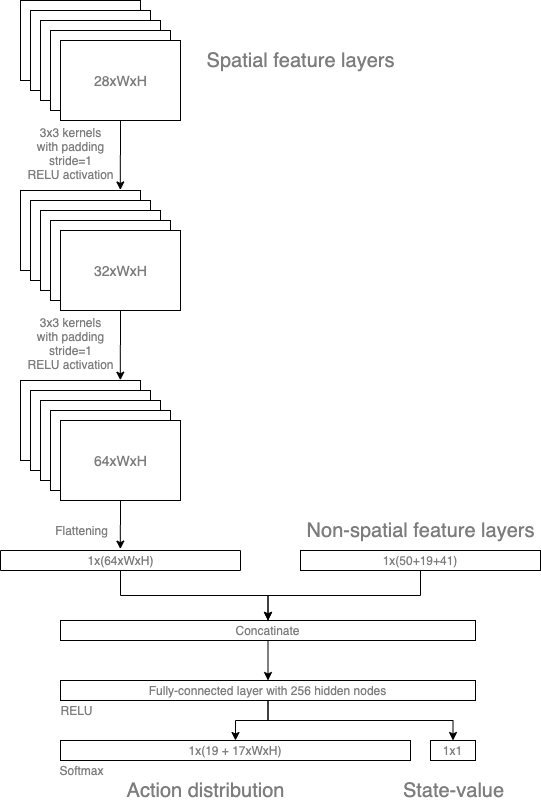

The diagram above was exported from draw.io. Its source (the exported page's mxGraphModel, read from the mxfile embedded in the PNG):
<mxGraphModel dx="1091" dy="644" grid="1" gridSize="10" guides="1" tooltips="1" connect="1" arrows="1" fold="1" page="1" pageScale="1" pageWidth="850" pageHeight="1100" math="0" shadow="0">
  <root>
    <mxCell id="PZ5buFcUeo1pEyRSdHlc-0" />
    <mxCell id="PZ5buFcUeo1pEyRSdHlc-1" parent="PZ5buFcUeo1pEyRSdHlc-0" />
    <mxCell id="PZ5buFcUeo1pEyRSdHlc-2" value="" style="rounded=0;whiteSpace=wrap;html=1;fontColor=#7D7D7D;align=center;" vertex="1" parent="PZ5buFcUeo1pEyRSdHlc-1">
      <mxGeometry x="100" y="150" width="120" height="80" as="geometry" />
    </mxCell>
    <mxCell id="PZ5buFcUeo1pEyRSdHlc-8" value="" style="rounded=0;whiteSpace=wrap;html=1;fontColor=#7D7D7D;align=center;" vertex="1" parent="PZ5buFcUeo1pEyRSdHlc-1">
      <mxGeometry x="110" y="160" width="120" height="80" as="geometry" />
    </mxCell>
    <mxCell id="PZ5buFcUeo1pEyRSdHlc-9" value="" style="rounded=0;whiteSpace=wrap;html=1;fontColor=#7D7D7D;align=center;" vertex="1" parent="PZ5buFcUeo1pEyRSdHlc-1">
      <mxGeometry x="120" y="170" width="120" height="80" as="geometry" />
    </mxCell>
    <mxCell id="PZ5buFcUeo1pEyRSdHlc-10" value="" style="rounded=0;whiteSpace=wrap;html=1;fontColor=#7D7D7D;align=center;" vertex="1" parent="PZ5buFcUeo1pEyRSdHlc-1">
      <mxGeometry x="130" y="180" width="120" height="80" as="geometry" />
    </mxCell>
    <mxCell id="PZ5buFcUeo1pEyRSdHlc-50" style="edgeStyle=orthogonalEdgeStyle;rounded=0;orthogonalLoop=1;jettySize=auto;html=1;exitX=0.5;exitY=1;exitDx=0;exitDy=0;entryX=0.832;entryY=-0.007;entryDx=0;entryDy=0;entryPerimeter=0;labelBackgroundColor=#CCCCCC;fontColor=#7D7D7D;" edge="1" parent="PZ5buFcUeo1pEyRSdHlc-1" source="PZ5buFcUeo1pEyRSdHlc-11" target="PZ5buFcUeo1pEyRSdHlc-15">
      <mxGeometry relative="1" as="geometry" />
    </mxCell>
    <mxCell id="PZ5buFcUeo1pEyRSdHlc-11" value="" style="rounded=0;whiteSpace=wrap;html=1;fontColor=#7D7D7D;align=center;" vertex="1" parent="PZ5buFcUeo1pEyRSdHlc-1">
      <mxGeometry x="140" y="190" width="120" height="80" as="geometry" />
    </mxCell>
    <mxCell id="PZ5buFcUeo1pEyRSdHlc-13" value="&lt;font style=&quot;font-size: 20px&quot;&gt;Spatial feature layers&lt;/font&gt;" style="text;html=1;align=center;verticalAlign=middle;resizable=0;points=[];autosize=1;fontColor=#7D7D7D;" vertex="1" parent="PZ5buFcUeo1pEyRSdHlc-1">
      <mxGeometry x="280" y="200" width="200" height="20" as="geometry" />
    </mxCell>
    <mxCell id="PZ5buFcUeo1pEyRSdHlc-15" value="" style="rounded=0;whiteSpace=wrap;html=1;fontColor=#7D7D7D;align=center;" vertex="1" parent="PZ5buFcUeo1pEyRSdHlc-1">
      <mxGeometry x="100" y="340" width="120" height="80" as="geometry" />
    </mxCell>
    <mxCell id="PZ5buFcUeo1pEyRSdHlc-16" value="" style="rounded=0;whiteSpace=wrap;html=1;fontColor=#7D7D7D;align=center;" vertex="1" parent="PZ5buFcUeo1pEyRSdHlc-1">
      <mxGeometry x="110" y="350" width="120" height="80" as="geometry" />
    </mxCell>
    <mxCell id="PZ5buFcUeo1pEyRSdHlc-17" value="" style="rounded=0;whiteSpace=wrap;html=1;fontColor=#7D7D7D;align=center;" vertex="1" parent="PZ5buFcUeo1pEyRSdHlc-1">
      <mxGeometry x="120" y="360" width="120" height="80" as="geometry" />
    </mxCell>
    <mxCell id="PZ5buFcUeo1pEyRSdHlc-18" value="" style="rounded=0;whiteSpace=wrap;html=1;fontColor=#7D7D7D;align=center;" vertex="1" parent="PZ5buFcUeo1pEyRSdHlc-1">
      <mxGeometry x="130" y="370" width="120" height="80" as="geometry" />
    </mxCell>
    <mxCell id="PZ5buFcUeo1pEyRSdHlc-49" style="edgeStyle=orthogonalEdgeStyle;rounded=0;orthogonalLoop=1;jettySize=auto;html=1;exitX=0.5;exitY=1;exitDx=0;exitDy=0;entryX=0.832;entryY=-0.004;entryDx=0;entryDy=0;entryPerimeter=0;labelBackgroundColor=#CCCCCC;fontColor=#7D7D7D;" edge="1" parent="PZ5buFcUeo1pEyRSdHlc-1" source="PZ5buFcUeo1pEyRSdHlc-19" target="PZ5buFcUeo1pEyRSdHlc-20">
      <mxGeometry relative="1" as="geometry" />
    </mxCell>
    <mxCell id="PZ5buFcUeo1pEyRSdHlc-19" value="" style="rounded=0;whiteSpace=wrap;html=1;fontColor=#7D7D7D;align=center;" vertex="1" parent="PZ5buFcUeo1pEyRSdHlc-1">
      <mxGeometry x="140" y="380" width="120" height="80" as="geometry" />
    </mxCell>
    <mxCell id="PZ5buFcUeo1pEyRSdHlc-20" value="" style="rounded=0;whiteSpace=wrap;html=1;fontColor=#7D7D7D;align=center;" vertex="1" parent="PZ5buFcUeo1pEyRSdHlc-1">
      <mxGeometry x="100" y="530" width="120" height="80" as="geometry" />
    </mxCell>
    <mxCell id="PZ5buFcUeo1pEyRSdHlc-21" value="" style="rounded=0;whiteSpace=wrap;html=1;fontColor=#7D7D7D;align=center;" vertex="1" parent="PZ5buFcUeo1pEyRSdHlc-1">
      <mxGeometry x="110" y="540" width="120" height="80" as="geometry" />
    </mxCell>
    <mxCell id="PZ5buFcUeo1pEyRSdHlc-22" value="" style="rounded=0;whiteSpace=wrap;html=1;fontColor=#7D7D7D;align=center;" vertex="1" parent="PZ5buFcUeo1pEyRSdHlc-1">
      <mxGeometry x="120" y="550" width="120" height="80" as="geometry" />
    </mxCell>
    <mxCell id="PZ5buFcUeo1pEyRSdHlc-23" value="" style="rounded=0;whiteSpace=wrap;html=1;fontColor=#7D7D7D;align=center;" vertex="1" parent="PZ5buFcUeo1pEyRSdHlc-1">
      <mxGeometry x="130" y="560" width="120" height="80" as="geometry" />
    </mxCell>
    <mxCell id="PZ5buFcUeo1pEyRSdHlc-47" style="edgeStyle=orthogonalEdgeStyle;rounded=0;orthogonalLoop=1;jettySize=auto;html=1;exitX=0.5;exitY=1;exitDx=0;exitDy=0;entryX=0.498;entryY=-0.071;entryDx=0;entryDy=0;entryPerimeter=0;labelBackgroundColor=#CCCCCC;fontColor=#7D7D7D;" edge="1" parent="PZ5buFcUeo1pEyRSdHlc-1" source="PZ5buFcUeo1pEyRSdHlc-24" target="PZ5buFcUeo1pEyRSdHlc-26">
      <mxGeometry relative="1" as="geometry" />
    </mxCell>
    <mxCell id="PZ5buFcUeo1pEyRSdHlc-24" value="" style="rounded=0;whiteSpace=wrap;html=1;fontColor=#7D7D7D;align=center;" vertex="1" parent="PZ5buFcUeo1pEyRSdHlc-1">
      <mxGeometry x="140" y="570" width="120" height="80" as="geometry" />
    </mxCell>
    <mxCell id="PZ5buFcUeo1pEyRSdHlc-52" style="edgeStyle=orthogonalEdgeStyle;rounded=0;orthogonalLoop=1;jettySize=auto;html=1;exitX=0;exitY=0.5;exitDx=0;exitDy=0;entryX=0.5;entryY=0;entryDx=0;entryDy=0;labelBackgroundColor=#CCCCCC;fontColor=#7D7D7D;" edge="1" parent="PZ5buFcUeo1pEyRSdHlc-1" source="PZ5buFcUeo1pEyRSdHlc-25" target="PZ5buFcUeo1pEyRSdHlc-42">
      <mxGeometry relative="1" as="geometry" />
    </mxCell>
    <mxCell id="PZ5buFcUeo1pEyRSdHlc-25" value="" style="rounded=0;whiteSpace=wrap;html=1;fontColor=#7D7D7D;align=center;rotation=-90;" vertex="1" parent="PZ5buFcUeo1pEyRSdHlc-1">
      <mxGeometry x="190" y="590" width="20" height="240" as="geometry" />
    </mxCell>
    <mxCell id="PZ5buFcUeo1pEyRSdHlc-26" value="&lt;font style=&quot;font-size: 12px&quot;&gt;1x(64xWxH)&lt;/font&gt;" style="text;html=1;align=center;verticalAlign=middle;resizable=0;points=[];autosize=1;fontColor=#7D7D7D;" vertex="1" parent="PZ5buFcUeo1pEyRSdHlc-1">
      <mxGeometry x="160" y="700" width="80" height="20" as="geometry" />
    </mxCell>
    <mxCell id="PZ5buFcUeo1pEyRSdHlc-27" value="&lt;span style=&quot;font-size: 14px&quot;&gt;28xWxH&lt;/span&gt;" style="text;html=1;align=center;verticalAlign=middle;resizable=0;points=[];autosize=1;fontColor=#7D7D7D;" vertex="1" parent="PZ5buFcUeo1pEyRSdHlc-1">
      <mxGeometry x="165" y="220" width="70" height="20" as="geometry" />
    </mxCell>
    <mxCell id="PZ5buFcUeo1pEyRSdHlc-28" value="&lt;span style=&quot;font-size: 14px&quot;&gt;32xWxH&lt;/span&gt;" style="text;html=1;align=center;verticalAlign=middle;resizable=0;points=[];autosize=1;fontColor=#7D7D7D;" vertex="1" parent="PZ5buFcUeo1pEyRSdHlc-1">
      <mxGeometry x="165" y="410" width="70" height="20" as="geometry" />
    </mxCell>
    <mxCell id="PZ5buFcUeo1pEyRSdHlc-29" value="&lt;span style=&quot;font-size: 14px&quot;&gt;64xWxH&lt;/span&gt;" style="text;html=1;align=center;verticalAlign=middle;resizable=0;points=[];autosize=1;fontColor=#7D7D7D;" vertex="1" parent="PZ5buFcUeo1pEyRSdHlc-1">
      <mxGeometry x="165" y="600" width="70" height="20" as="geometry" />
    </mxCell>
    <mxCell id="PZ5buFcUeo1pEyRSdHlc-32" value="&lt;font style=&quot;font-size: 20px&quot;&gt;Non-spatial feature layers&lt;/font&gt;" style="text;html=1;align=center;verticalAlign=middle;resizable=0;points=[];autosize=1;fontColor=#7D7D7D;" vertex="1" parent="PZ5buFcUeo1pEyRSdHlc-1">
      <mxGeometry x="380" y="670" width="240" height="20" as="geometry" />
    </mxCell>
    <mxCell id="PZ5buFcUeo1pEyRSdHlc-51" style="edgeStyle=orthogonalEdgeStyle;rounded=0;orthogonalLoop=1;jettySize=auto;html=1;exitX=0.5;exitY=1;exitDx=0;exitDy=0;entryX=0.5;entryY=0;entryDx=0;entryDy=0;labelBackgroundColor=#CCCCCC;fontColor=#7D7D7D;" edge="1" parent="PZ5buFcUeo1pEyRSdHlc-1" source="PZ5buFcUeo1pEyRSdHlc-38" target="PZ5buFcUeo1pEyRSdHlc-42">
      <mxGeometry relative="1" as="geometry" />
    </mxCell>
    <mxCell id="PZ5buFcUeo1pEyRSdHlc-38" value="&lt;span style=&quot;white-space: normal ; background-color: rgb(255 , 255 , 255)&quot;&gt;1x(50+19+41)&lt;/span&gt;" style="rounded=0;whiteSpace=wrap;html=1;fontColor=#7D7D7D;align=center;" vertex="1" parent="PZ5buFcUeo1pEyRSdHlc-1">
      <mxGeometry x="380" y="700" width="240" height="20" as="geometry" />
    </mxCell>
    <mxCell id="PZ5buFcUeo1pEyRSdHlc-55" style="edgeStyle=orthogonalEdgeStyle;rounded=0;orthogonalLoop=1;jettySize=auto;html=1;exitX=0.5;exitY=1;exitDx=0;exitDy=0;entryX=0.5;entryY=0;entryDx=0;entryDy=0;labelBackgroundColor=#CCCCCC;fontColor=#7D7D7D;" edge="1" parent="PZ5buFcUeo1pEyRSdHlc-1" source="PZ5buFcUeo1pEyRSdHlc-42" target="PZ5buFcUeo1pEyRSdHlc-54">
      <mxGeometry relative="1" as="geometry" />
    </mxCell>
    <mxCell id="PZ5buFcUeo1pEyRSdHlc-42" value="Concatinate" style="rounded=0;whiteSpace=wrap;html=1;fontColor=#7D7D7D;align=center;" vertex="1" parent="PZ5buFcUeo1pEyRSdHlc-1">
      <mxGeometry x="140" y="770" width="415" height="20" as="geometry" />
    </mxCell>
    <mxCell id="PZ5buFcUeo1pEyRSdHlc-65" style="edgeStyle=orthogonalEdgeStyle;rounded=0;orthogonalLoop=1;jettySize=auto;html=1;exitX=0.5;exitY=1;exitDx=0;exitDy=0;entryX=0.5;entryY=0;entryDx=0;entryDy=0;labelBackgroundColor=#CCCCCC;fontColor=#7D7D7D;" edge="1" parent="PZ5buFcUeo1pEyRSdHlc-1" source="PZ5buFcUeo1pEyRSdHlc-54" target="PZ5buFcUeo1pEyRSdHlc-56">
      <mxGeometry relative="1" as="geometry" />
    </mxCell>
    <mxCell id="PZ5buFcUeo1pEyRSdHlc-69" style="edgeStyle=orthogonalEdgeStyle;rounded=0;orthogonalLoop=1;jettySize=auto;html=1;exitX=0.5;exitY=1;exitDx=0;exitDy=0;entryX=0.5;entryY=0;entryDx=0;entryDy=0;labelBackgroundColor=#CCCCCC;fontColor=#7D7D7D;" edge="1" parent="PZ5buFcUeo1pEyRSdHlc-1" source="PZ5buFcUeo1pEyRSdHlc-54" target="PZ5buFcUeo1pEyRSdHlc-67">
      <mxGeometry relative="1" as="geometry" />
    </mxCell>
    <mxCell id="PZ5buFcUeo1pEyRSdHlc-54" value="Fully-connected layer with 256 hidden nodes" style="rounded=0;whiteSpace=wrap;html=1;fontColor=#7D7D7D;align=center;" vertex="1" parent="PZ5buFcUeo1pEyRSdHlc-1">
      <mxGeometry x="140" y="830" width="415" height="20" as="geometry" />
    </mxCell>
    <mxCell id="PZ5buFcUeo1pEyRSdHlc-56" value="1x(19 + 17xWxH)" style="rounded=0;whiteSpace=wrap;html=1;fontColor=#7D7D7D;align=center;" vertex="1" parent="PZ5buFcUeo1pEyRSdHlc-1">
      <mxGeometry x="140" y="890" width="350" height="20" as="geometry" />
    </mxCell>
    <mxCell id="PZ5buFcUeo1pEyRSdHlc-57" value="&lt;font style=&quot;font-size: 20px&quot;&gt;Action distribution&lt;/font&gt;" style="text;html=1;align=center;verticalAlign=middle;resizable=0;points=[];autosize=1;fontColor=#7D7D7D;" vertex="1" parent="PZ5buFcUeo1pEyRSdHlc-1">
      <mxGeometry x="200" y="930" width="170" height="20" as="geometry" />
    </mxCell>
    <mxCell id="PZ5buFcUeo1pEyRSdHlc-58" value="3x3 kernels&lt;br&gt;with padding&lt;br&gt;stride=1&lt;br&gt;RELU activation" style="text;html=1;align=center;verticalAlign=middle;resizable=0;points=[];autosize=1;fontColor=#7D7D7D;" vertex="1" parent="PZ5buFcUeo1pEyRSdHlc-1">
      <mxGeometry x="100" y="273" width="100" height="60" as="geometry" />
    </mxCell>
    <mxCell id="PZ5buFcUeo1pEyRSdHlc-61" value="Flattening" style="text;html=1;align=center;verticalAlign=middle;resizable=0;points=[];autosize=1;fontColor=#7D7D7D;" vertex="1" parent="PZ5buFcUeo1pEyRSdHlc-1">
      <mxGeometry x="126" y="670" width="70" height="20" as="geometry" />
    </mxCell>
    <mxCell id="PZ5buFcUeo1pEyRSdHlc-62" value="3x3 kernels&lt;br&gt;with padding&lt;br&gt;stride=1&lt;br&gt;RELU activation" style="text;html=1;align=center;verticalAlign=middle;resizable=0;points=[];autosize=1;fontColor=#7D7D7D;" vertex="1" parent="PZ5buFcUeo1pEyRSdHlc-1">
      <mxGeometry x="100" y="463" width="100" height="60" as="geometry" />
    </mxCell>
    <mxCell id="PZ5buFcUeo1pEyRSdHlc-63" value="RELU" style="text;html=1;align=center;verticalAlign=middle;resizable=0;points=[];autosize=1;fontColor=#7D7D7D;" vertex="1" parent="PZ5buFcUeo1pEyRSdHlc-1">
      <mxGeometry x="131" y="850" width="50" height="20" as="geometry" />
    </mxCell>
    <mxCell id="PZ5buFcUeo1pEyRSdHlc-66" value="Softmax" style="text;html=1;align=center;verticalAlign=middle;resizable=0;points=[];autosize=1;fontColor=#7D7D7D;" vertex="1" parent="PZ5buFcUeo1pEyRSdHlc-1">
      <mxGeometry x="131" y="910" width="60" height="20" as="geometry" />
    </mxCell>
    <mxCell id="PZ5buFcUeo1pEyRSdHlc-67" value="1x1" style="rounded=0;whiteSpace=wrap;html=1;fontColor=#7D7D7D;align=center;" vertex="1" parent="PZ5buFcUeo1pEyRSdHlc-1">
      <mxGeometry x="510" y="890" width="45" height="20" as="geometry" />
    </mxCell>
    <mxCell id="PZ5buFcUeo1pEyRSdHlc-68" value="&lt;font style=&quot;font-size: 20px&quot;&gt;State-value&lt;/font&gt;" style="text;html=1;align=center;verticalAlign=middle;resizable=0;points=[];autosize=1;fontColor=#7D7D7D;" vertex="1" parent="PZ5buFcUeo1pEyRSdHlc-1">
      <mxGeometry x="472.5" y="930" width="120" height="20" as="geometry" />
    </mxCell>
  </root>
</mxGraphModel>